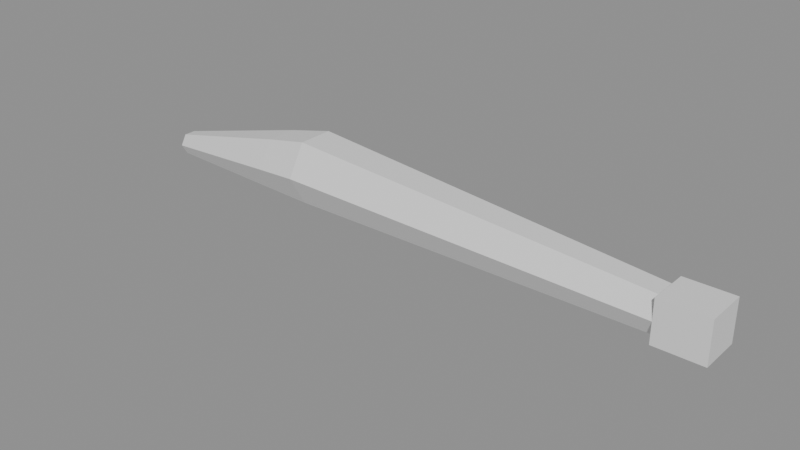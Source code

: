 # Source: nimbysnake_placeholder.blend  (saved by Blender 5.2.45; exported with 4.5.12 LTS)
import bpy
from mathutils import Matrix  # noqa: F401  (used for matrix-valued properties, if any)

bpy.ops.wm.read_factory_settings(use_empty=True)
scene = bpy.context.scene
scene.name = 'Scene'

# ---- materials (node trees are filled in below, after node groups)
mat_nimbysnake = bpy.data.materials.new('nimbysnake')
mat_nimbysnake.diffuse_color = (0.33, 0.3, 0.16, 1.0)

# ---- material node trees
mat_nimbysnake.use_nodes = True; mat_nimbysnake.node_tree.nodes.clear()
_N = mat_nimbysnake.node_tree.nodes; _L = mat_nimbysnake.node_tree.links
n0 = _N.new('ShaderNodeBsdfPrincipled'); n0.name = 'Principled BSDF'; n0.location = (-200, 100)
n0.inputs[10].default_value = 0.005
n1 = _N.new('ShaderNodeOutputMaterial'); n1.name = 'Material Output'; n1.location = (200, 100)
_L.new(n0.outputs[0], n1.inputs[0])
n1.is_active_output = True

# ---- meshes
me_nimbysnake_mesh = bpy.data.meshes.new('nimbysnake_mesh')
me_nimbysnake_mesh.from_pydata([(0.0, 0.02, 0.02), (0.0, 0.01, 0.03732), (0.0, -0.01, 0.03732), (0.0, -0.02, 0.02), (0.0, -0.01, 0.002679), (0.0, 0.01, 0.002679), (0.07667, 0.03022, 0.03022), (0.07667, 0.01511, 0.0564), (0.07667, -0.01511, 0.0564), (0.07667, -0.03022, 0.03022), (0.07667, -0.01511, 0.004049), (0.07667, 0.01511, 0.004049), (0.1533, 0.04044, 0.04044), (0.1533, 0.02022, 0.07547), (0.1533, -0.02022, 0.07547), (0.1533, -0.04044, 0.04044), (0.1533, -0.02022, 0.005419), (0.1533, 0.02022, 0.005419), (0.23, 0.05067, 0.05067), (0.23, 0.02533, 0.09455), (0.23, -0.02533, 0.09455), (0.23, -0.05067, 0.05067), (0.23, -0.02533, 0.006788), (0.23, 0.02533, 0.006788), (0.3067, 0.05973, 0.05973), (0.3067, 0.02987, 0.1115), (0.3067, -0.02987, 0.1115), (0.3067, -0.05973, 0.05973), (0.3067, -0.02987, 0.008002), (0.3067, 0.02987, 0.008002), (0.3833, 0.05664, 0.05664), (0.3833, 0.02832, 0.1057), (0.3833, -0.02832, 0.1057), (0.3833, -0.05664, 0.05664), (0.3833, -0.02832, 0.007588), (0.3833, 0.02832, 0.007588), (0.46, 0.05355, 0.05355), (0.46, 0.02677, 0.09992), (0.46, -0.02677, 0.09992), (0.46, -0.05355, 0.05355), (0.46, -0.02677, 0.007174), (0.46, 0.02677, 0.007174), (0.5367, 0.05046, 0.05046), (0.5367, 0.02523, 0.09415), (0.5367, -0.02523, 0.09415), (0.5367, -0.05046, 0.05046), (0.5367, -0.02523, 0.00676), (0.5367, 0.02523, 0.00676), (0.6133, 0.04737, 0.04737), (0.6133, 0.02368, 0.08839), (0.6133, -0.02368, 0.08839), (0.6133, -0.04737, 0.04737), (0.6133, -0.02368, 0.006346), (0.6133, 0.02368, 0.006346), (0.69, 0.04427, 0.04427), (0.69, 0.02214, 0.08262), (0.69, -0.02214, 0.08262), (0.69, -0.04427, 0.04427), (0.69, -0.02214, 0.005932), (0.69, 0.02214, 0.005932), (0.7667, 0.04118, 0.04118), (0.7667, 0.02059, 0.07685), (0.7667, -0.02059, 0.07685), (0.7667, -0.04118, 0.04118), (0.7667, -0.02059, 0.005517), (0.7667, 0.02059, 0.005517), (0.8433, 0.03809, 0.03809), (0.8433, 0.01905, 0.07108), (0.8433, -0.01905, 0.07108), (0.8433, -0.03809, 0.03809), (0.8433, -0.01905, 0.005103), (0.8433, 0.01905, 0.005103), (0.92, 0.035, 0.035), (0.92, 0.0175, 0.06531), (0.92, -0.0175, 0.06531), (0.92, -0.035, 0.035), (0.92, -0.0175, 0.004689), (0.92, 0.0175, 0.004689), (0.92, -0.035, 0.0), (0.92, -0.035, 0.07), (0.92, 0.035, 0.0), (0.92, 0.035, 0.07), (1.0, -0.035, 0.0), (1.0, -0.035, 0.07), (1.0, 0.035, 0.0), (1.0, 0.035, 0.07)], [], [(2, 1, 0), (73, 75, 77), (1, 6, 0), (2, 7, 1), (2, 9, 8), (3, 10, 9), (5, 10, 4), (0, 11, 5), (7, 12, 6), (8, 13, 7), (8, 15, 14), (9, 16, 15), (11, 16, 10), (6, 17, 11), (13, 18, 12), (14, 19, 13), (14, 21, 20), (15, 22, 21), (17, 22, 16), (12, 23, 17), (19, 24, 18), (20, 25, 19), (20, 27, 26), (21, 28, 27), (23, 28, 22), (18, 29, 23), (24, 31, 30), (26, 31, 25), (27, 32, 26), (28, 33, 27), (29, 34, 28), (29, 30, 35), (30, 37, 36), (32, 37, 31), (33, 38, 32), (34, 39, 33), (35, 40, 34), (35, 36, 41), (36, 43, 42), (38, 43, 37), (39, 44, 38), (40, 45, 39), (41, 46, 40), (41, 42, 47), (42, 49, 48), (44, 49, 43), (45, 50, 44), (46, 51, 45), (47, 52, 46), (47, 48, 53), (48, 55, 54), (50, 55, 49), (51, 56, 50), (52, 57, 51), (53, 58, 52), (53, 54, 59), (54, 61, 60), (56, 61, 55), (57, 62, 56), (58, 63, 57), (59, 64, 58), (59, 60, 65), (60, 67, 66), (61, 68, 67), (63, 68, 62), (64, 69, 63), (64, 71, 70), (65, 66, 71), (66, 73, 72), (68, 73, 67), (69, 74, 68), (70, 75, 69), (71, 76, 70), (71, 72, 77), (79, 80, 78), (84, 83, 82), (80, 82, 78), (83, 81, 79), (82, 79, 78), (81, 84, 80), (0, 5, 2), (5, 4, 2), (4, 3, 2), (77, 72, 73), (73, 74, 75), (75, 76, 77), (1, 7, 6), (2, 8, 7), (2, 3, 9), (3, 4, 10), (5, 11, 10), (0, 6, 11), (7, 13, 12), (8, 14, 13), (8, 9, 15), (9, 10, 16), (11, 17, 16), (6, 12, 17), (13, 19, 18), (14, 20, 19), (14, 15, 21), (15, 16, 22), (17, 23, 22), (12, 18, 23), (19, 25, 24), (20, 26, 25), (20, 21, 27), (21, 22, 28), (23, 29, 28), (18, 24, 29), (24, 25, 31), (26, 32, 31), (27, 33, 32), (28, 34, 33), (29, 35, 34), (29, 24, 30), (30, 31, 37), (32, 38, 37), (33, 39, 38), (34, 40, 39), (35, 41, 40), (35, 30, 36), (36, 37, 43), (38, 44, 43), (39, 45, 44), (40, 46, 45), (41, 47, 46), (41, 36, 42), (42, 43, 49), (44, 50, 49), (45, 51, 50), (46, 52, 51), (47, 53, 52), (47, 42, 48), (48, 49, 55), (50, 56, 55), (51, 57, 56), (52, 58, 57), (53, 59, 58), (53, 48, 54), (54, 55, 61), (56, 62, 61), (57, 63, 62), (58, 64, 63), (59, 65, 64), (59, 54, 60), (60, 61, 67), (61, 62, 68), (63, 69, 68), (64, 70, 69), (64, 65, 71), (65, 60, 66), (66, 67, 73), (68, 74, 73), (69, 75, 74), (70, 76, 75), (71, 77, 76), (71, 66, 72), (79, 81, 80), (84, 85, 83), (80, 84, 82), (83, 85, 81), (82, 83, 79), (81, 85, 84)])
me_nimbysnake_mesh.materials.append(mat_nimbysnake)
me_nimbysnake_mesh.update()
arm_nimbysnake_skeleton = bpy.data.armatures.new('nimbysnake_skeleton')  # bones are not reproduced

# ---- objects
ob_nimbysnake = bpy.data.objects.new('nimbysnake', me_nimbysnake_mesh)
ob_nimbysnake_skeleton = bpy.data.objects.new('nimbysnake_skeleton', arm_nimbysnake_skeleton)

# ---- transforms, parenting, visibility, modifiers, constraints
ob_nimbysnake.parent = ob_nimbysnake_skeleton
ob_nimbysnake.location = (0.0, 0.0, 0.0)
_vg = ob_nimbysnake.vertex_groups.new(name='root')
_vg.add([0, 1, 2, 3, 4, 5, 6, 7, 8, 9, 10, 11, 12, 13, 14, 15, 16, 17, 18, 19, 20, 21, 22, 23, 24, 25, 26, 27, 28, 29, 30, 31, 32, 33, 34, 35, 36, 37, 38, 39, 40, 41], 1.0, 'REPLACE')
_vg = ob_nimbysnake.vertex_groups.new(name='spine1')
_vg.add([42, 43, 44, 45, 46, 47, 48, 49, 50, 51, 52, 53, 54, 55, 56, 57, 58, 59, 60, 61, 62, 63, 64, 65, 66, 67, 68, 69, 70, 71], 1.0, 'REPLACE')
_vg = ob_nimbysnake.vertex_groups.new(name='Head')
_vg.add([72, 73, 74, 75, 76, 77, 78, 79, 80, 81, 82, 83, 84, 85], 1.0, 'REPLACE')
_m = ob_nimbysnake.modifiers.new('Armature', 'ARMATURE')
_m.object = ob_nimbysnake_skeleton
ob_nimbysnake_skeleton.location = (0.0, 0.0, 0.0)

# ---- collection membership
scene.collection.objects.link(ob_nimbysnake)
scene.collection.objects.link(ob_nimbysnake_skeleton)

# ---- scene / render settings (as saved in the file)
scene.frame_start = 1; scene.frame_end = 250; scene.frame_set(1)
scene.render.engine = 'BLENDER_EEVEE_NEXT'
scene.render.fps = 30
scene.render.bake_bias = 0.0
scene.render.bake_samples = 0
scene.render.compositor_device = 'GPU'
scene.eevee.use_volume_custom_range = False
scene.eevee.fast_gi_thickness_near = 0.1
scene.eevee.fast_gi_thickness_far = 0.0
scene.eevee.ray_tracing_options.screen_trace_thickness = 0.1
bpy.context.view_layer.update()

# ---- added for rendering (the .blend has no active camera and no usable light): camera, sun + grey world if the file has none
cam_auto = bpy.data.cameras.new('AutoCamera')
cam_auto.lens = 50.0
cam_auto.sensor_width = 36.0
cam_auto.clip_end = 1000.0
ob_auto_camera = bpy.data.objects.new('AutoCamera', cam_auto)
scene.collection.objects.link(ob_auto_camera)
ob_auto_camera.location = (1.43749, -1.15072, 0.779994)
ob_auto_camera.rotation_euler = (1.09748, -7.21219e-08, 0.694738)
scene.camera = ob_auto_camera
light_auto_sun = bpy.data.lights.new('AutoSun', 'SUN')
light_auto_sun.energy = 3.0
light_auto_sun.angle = 0.0523599
ob_auto_sun = bpy.data.objects.new('AutoSun', light_auto_sun)
scene.collection.objects.link(ob_auto_sun)
ob_auto_sun.rotation_euler = (0.872665, 0.174533, 0.523599)
if scene.world is None:
    world_auto = bpy.data.worlds.new('AutoWorld')
    world_auto.color = (0.3, 0.3, 0.3)
    scene.world = world_auto
bpy.context.view_layer.update()
